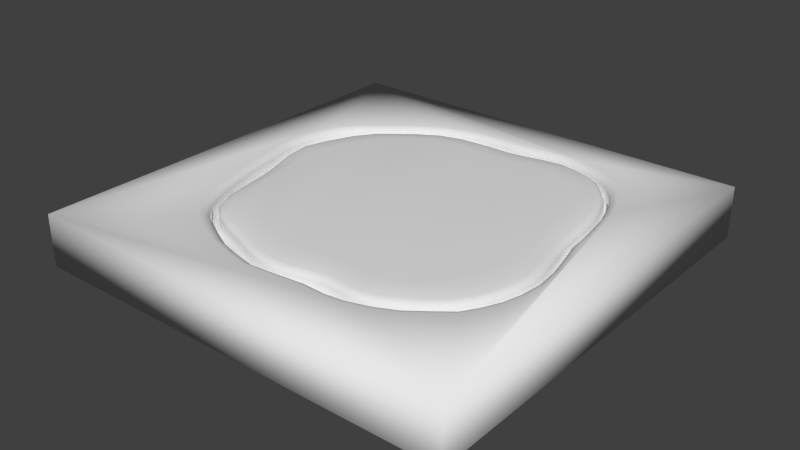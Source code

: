 # Source: baseTerrain.blend  (saved by Blender 2.69.0; exported with 4.5.12 LTS)
import bpy
from mathutils import Matrix  # noqa: F401  (used for matrix-valued properties, if any)

bpy.ops.wm.read_factory_settings(use_empty=True)
scene = bpy.context.scene
scene.name = 'Scene'

# ---- collections
col_collection_1 = bpy.data.collections.new('Collection 1'); scene.collection.children.link(col_collection_1)

# ---- materials (node trees are filled in below, after node groups)
mat_material = bpy.data.materials.new('Material')
mat_material.alpha_threshold = 0.0
mat_material.use_transparent_shadow = False
mat_material.roughness = 0.5
mat_material.line_color = (0.0, 0.0, 0.0, 1.0)

# ---- material node trees

# ---- world
world_world = bpy.data.worlds.new('World'); scene.world = world_world
world_world.color = (0.05088, 0.05088, 0.05088)
world_world.use_sun_shadow = False
world_world.sun_shadow_jitter_overblur = 0.0
world_world.cycles.sampling_method = 'MANUAL'
world_world.cycles.sample_map_resolution = 256

# ---- meshes
me_cube = bpy.data.meshes.new('Cube')
me_cube.from_pydata([(8.352, 8.352, -1.0), (8.352, -8.352, -1.0), (-8.352, -8.352, -1.0), (-8.352, 8.352, -1.0), (8.352, 8.352, 1.0), (8.352, -8.352, 1.0), (-8.352, -8.352, 1.0), (-8.352, 8.352, 1.0), (4.919, 5.958, 1.0), (4.319, 6.355, 1.0), (3.665, 6.626, 1.0), (2.948, 6.816, 1.0), (2.295, 6.884, 1.0), (1.531, 6.832, 1.0), (0.6931, 6.716, 1.0), (0.07877, 6.699, 1.0), (-0.4569, 6.706, 1.0), (-1.181, 6.64, 1.0), (-2.031, 6.487, 1.0), (-2.823, 6.222, 1.0), (-3.498, 5.855, 1.0), (-4.148, 5.399, 1.0), (-4.676, 4.954, 1.0), (-5.129, 4.588, 1.0), (-5.626, 4.199, 1.0), (-6.053, 3.691, 1.0), (-6.36, 3.111, 1.0), (-6.562, 2.497, 1.0), (-6.703, 1.709, 1.0), (-6.679, 0.8492, 1.0), (-6.484, -0.02441, 1.0), (-6.287, -1.051, 1.0), (-6.006, -2.169, 1.0), (-5.642, -3.367, 1.0), (-5.177, -4.394, 1.0), (-5.4, 2.245, 1.0), (-4.552, -5.08, 1.0), (-3.69, -5.566, 1.0), (-2.783, -6.014, 1.0), (-1.856, -6.291, 1.0), (-0.8357, -6.507, 1.0), (0.2403, -6.416, 1.0), (1.328, -6.303, 1.0), (2.243, -6.336, 1.0), (3.037, -6.236, 1.0), (3.878, -5.98, 1.0), (4.68, -5.591, 1.0), (5.404, -5.045, 1.0), (6.011, -4.563, 1.0), (6.38, -3.966, 1.0), (6.694, -3.278, 1.0), (6.897, -2.511, 1.0), (6.992, -1.627, 1.0), (6.898, -0.629, 1.0), (6.697, 0.2961, 1.0), (6.46, 1.201, 1.0), (6.39, 1.973, 1.0), (6.28, 2.747, 1.0), (6.118, 3.721, 1.0), (5.847, 4.568, 1.0), (5.428, 5.369, 1.0), (5.994, -2.93, 1.0), (6.175, -2.273, 1.0), (6.264, -1.592, 1.0), (6.225, -0.9463, 1.0), (6.079, -0.2642, 1.0), (5.939, 0.3618, 1.0), (5.783, 1.148, 1.0), (5.715, 1.996, 1.0), (5.624, 2.798, 1.0), (5.437, 3.577, 1.0), (5.14, 4.43, 0.9881), (4.693, 5.038, 0.987), (4.225, 5.547, 0.987), (3.71, 5.804, 0.987), (3.159, 5.977, 0.987), (2.5, 6.091, 0.987), (1.829, 6.001, 0.9881), (1.187, 5.8, 1.0), (0.506, 5.69, 1.0), (-0.4714, 5.689, 1.0), (-1.568, 5.616, 1.0), (-2.5, 5.354, 1.0), (-3.26, 4.895, 1.0), (-3.874, 4.41, 1.0), (-4.438, 3.967, 1.0), (-4.965, 3.242, 1.0), (-5.678, 1.378, 1.0), (-5.572, 0.4278, 1.0), (-5.226, -0.6637, 1.0), (-5.007, -1.524, 1.0), (-4.885, -2.313, 1.0), (-4.732, -3.168, 1.0), (-4.41, -3.89, 1.0), (-3.799, -4.422, 1.0), (-3.017, -4.8, 1.0), (-2.18, -5.098, 1.0), (-1.377, -5.426, 1.0), (-0.5997, -5.638, 1.0), (0.1802, -5.653, 1.0), (0.9802, -5.459, 1.0), (1.73, -5.342, 1.0), (2.4, -5.408, 1.0), (3.009, -5.41, 1.0), (3.608, -5.25, 1.0), (4.143, -4.984, 1.0), (4.74, -4.617, 1.0), (5.294, -4.151, 1.0), (5.702, -3.569, 1.0), (4.829, 5.856, 0.957), (4.241, 6.245, 0.957), (3.599, 6.51, 0.957), (2.897, 6.696, 0.957), (2.256, 6.762, 0.957), (1.508, 6.711, 0.957), (0.6861, 6.597, 0.957), (0.08396, 6.58, 0.957), (-0.4411, 6.588, 0.957), (-1.151, 6.523, 0.957), (-1.984, 6.372, 0.957), (-2.761, 6.113, 0.957), (-3.422, 5.753, 0.957), (-4.059, 5.306, 0.957), (-4.577, 4.87, 0.957), (-5.021, 4.511, 0.957), (-5.508, 4.13, 0.957), (-5.927, 3.632, 0.957), (-6.228, 3.064, 0.957), (-6.426, 2.461, 0.957), (-6.564, 1.689, 0.957), (-6.54, 0.8463, 0.957), (-6.349, -0.01011, 0.957), (-6.156, -1.016, 0.957), (-5.88, -2.113, 0.957), (-5.515, -3.305, 0.957), (-5.055, -4.313, 0.957), (-5.55, 2.297, 0.9599), (-4.458, -4.965, 0.957), (-3.611, -5.445, 0.957), (-2.721, -5.886, 0.957), (-1.813, -6.153, 0.957), (-0.81, -6.365, 0.957), (0.2438, -6.275, 0.957), (1.308, -6.165, 0.957), (2.206, -6.197, 0.957), (2.984, -6.099, 0.957), (3.808, -5.848, 0.957), (4.595, -5.467, 0.957), (5.304, -4.932, 0.957), (5.9, -4.46, 0.957), (6.264, -3.874, 0.957), (6.575, -3.2, 0.957), (6.772, -2.448, 0.957), (6.863, -1.581, 0.957), (6.769, -0.6027, 0.957), (6.572, 0.3041, 0.957), (6.34, 1.193, 0.957), (6.273, 1.949, 0.957), (6.164, 2.707, 0.957), (6.005, 3.663, 0.957), (5.74, 4.491, 0.957), (5.329, 5.278, 0.957), (6.114, -3.001, 0.9599), (6.3, -2.329, 0.9599), (6.394, -1.632, 0.9599), (6.355, -0.9703, 0.9599), (6.204, -0.2735, 0.9599), (6.058, 0.3689, 0.9599), (5.898, 1.174, 0.9599), (5.829, 2.042, 0.9599), (5.736, 2.863, 0.9599), (5.544, 3.661, 0.9599), (5.214, 4.505, 0.9518), (4.755, 5.131, 0.9512), (4.276, 5.648, 0.9512), (3.757, 5.902, 0.9512), (3.198, 6.073, 0.9512), (2.524, 6.188, 0.9512), (1.839, 6.1, 0.9518), (1.193, 5.936, 0.9599), (0.4959, 5.824, 0.9599), (-0.5047, 5.823, 0.9599), (-1.627, 5.748, 0.9599), (-2.582, 5.48, 0.9599), (-3.359, 5.009, 0.9599), (-3.988, 4.513, 0.9599), (-4.565, 4.059, 0.9599), (-5.105, 3.317, 0.9599), (-5.835, 1.409, 0.9599), (-5.726, 0.4365, 0.9599), (-5.373, -0.681, 0.9599), (-5.148, -1.561, 0.9599), (-5.023, -2.369, 0.9599), (-4.866, -3.245, 0.9599), (-4.537, -3.984, 0.9599), (-3.911, -4.528, 0.9599), (-3.111, -4.916, 0.9599), (-2.254, -5.221, 0.9599), (-1.432, -5.557, 0.9599), (-0.6366, -5.774, 0.9599), (0.1624, -5.789, 0.9599), (0.9814, -5.59, 0.9599), (1.749, -5.471, 0.9599), (2.435, -5.538, 0.9599), (3.059, -5.541, 0.9599), (3.672, -5.377, 0.9599), (4.22, -5.104, 0.9599), (4.83, -4.728, 0.9599), (5.397, -4.251, 0.9599), (5.816, -3.655, 0.9599), (-5.642, 2.329, 0.8839), (6.188, -3.044, 0.8839), (6.377, -2.363, 0.8839), (6.473, -1.656, 0.8839), (6.434, -0.9849, 0.8839), (6.281, -0.2791, 0.8839), (6.131, 0.3732, 0.8839), (5.968, 1.19, 0.8839), (5.899, 2.07, 0.8839), (5.804, 2.903, 0.8839), (5.61, 3.712, 0.8839), (5.274, 4.567, 0.8848), (4.809, 5.204, 0.8848), (4.324, 5.728, 0.8848), (3.797, 5.986, 0.8848), (3.23, 6.159, 0.8848), (2.546, 6.274, 0.8848), (1.852, 6.185, 0.8848), (1.196, 6.019, 0.8839), (0.4898, 5.905, 0.8839), (-0.525, 5.905, 0.8839), (-1.663, 5.829, 0.8839), (-2.632, 5.556, 0.8839), (-3.42, 5.08, 0.8839), (-4.058, 4.576, 0.8839), (-4.643, 4.116, 0.8839), (-5.19, 3.363, 0.8839), (-5.93, 1.428, 0.8839), (-5.821, 0.4417, 0.8839), (-5.462, -0.6916, 0.8839), (-5.234, -1.584, 0.8839), (-5.107, -2.404, 0.8839), (-4.948, -3.292, 0.8839), (-4.614, -4.041, 0.8839), (-3.98, -4.594, 0.8839), (-3.168, -4.987, 0.8839), (-2.299, -5.296, 0.8839), (-1.466, -5.637, 0.8839), (-0.6591, -5.857, 0.8839), (0.1515, -5.872, 0.8839), (0.9821, -5.67, 0.8839), (1.761, -5.549, 0.8839), (2.456, -5.617, 0.8839), (3.089, -5.621, 0.8839), (3.71, -5.455, 0.8839), (4.266, -5.177, 0.8839), (4.886, -4.796, 0.8839), (5.461, -4.313, 0.8839), (5.885, -3.708, 0.8839), (-5.703, 2.35, 0.7971), (6.236, -3.073, 0.7971), (6.428, -2.385, 0.7971), (6.525, -1.672, 0.7971), (6.487, -0.9946, 0.7971), (6.331, -0.2827, 0.7971), (6.179, 0.3761, 0.7971), (6.015, 1.2, 0.7971), (5.945, 2.089, 0.7971), (5.849, 2.929, 0.7971), (5.653, 3.745, 0.7971), (5.304, 4.6, 0.8185), (4.837, 5.232, 0.8206), (4.351, 5.759, 0.8206), (3.817, 6.027, 0.8206), (3.243, 6.205, 0.8206), (2.559, 6.32, 0.8206), (1.863, 6.232, 0.8185), (1.199, 6.074, 0.7971), (0.4858, 5.959, 0.7971), (-0.5384, 5.959, 0.7971), (-1.687, 5.882, 0.7971), (-2.665, 5.607, 0.7971), (-3.46, 5.126, 0.7971), (-4.104, 4.618, 0.7971), (-4.694, 4.153, 0.7971), (-5.247, 3.394, 0.7971), (-5.994, 1.441, 0.7971), (-5.883, 0.4453, 0.7971), (-5.521, -0.6985, 0.7971), (-5.291, -1.599, 0.7971), (-5.163, -2.427, 0.7971), (-5.003, -3.323, 0.7971), (-4.665, -4.079, 0.7971), (-4.025, -4.636, 0.7971), (-3.206, -5.033, 0.7971), (-2.328, -5.345, 0.7971), (-1.488, -5.689, 0.7971), (-0.6739, -5.912, 0.7971), (0.1444, -5.926, 0.7971), (0.9826, -5.723, 0.7971), (1.769, -5.601, 0.7971), (2.47, -5.67, 0.7971), (3.109, -5.673, 0.7971), (3.736, -5.506, 0.7971), (4.297, -5.225, 0.7971), (4.922, -4.841, 0.7971), (5.502, -4.353, 0.7971), (5.93, -3.742, 0.7971), (4.766, 5.784, 0.8824), (4.185, 6.167, 0.8824), (3.553, 6.429, 0.8824), (2.86, 6.611, 0.8824), (2.229, 6.676, 0.8824), (1.491, 6.625, 0.8824), (0.6812, 6.513, 0.8824), (0.08763, 6.496, 0.8824), (-0.43, 6.504, 0.8824), (-1.13, 6.44, 0.8824), (-1.951, 6.292, 0.8824), (-2.716, 6.036, 0.8824), (-3.369, 5.681, 0.8824), (-3.997, 5.24, 0.8824), (-4.507, 4.811, 0.8824), (-4.945, 4.457, 0.8824), (-5.425, 4.081, 0.8824), (-5.838, 3.59, 0.8824), (-6.134, 3.03, 0.8824), (-6.33, 2.436, 0.8824), (-6.466, 1.675, 0.8824), (-6.442, 0.8442, 0.8824), (-6.254, -2.789e-05, 0.8824), (-6.063, -0.9918, 0.8824), (-5.792, -2.073, 0.8824), (-5.425, -3.261, 0.8824), (-4.968, -4.255, 0.8824), (-4.392, -4.883, 0.8824), (-3.554, -5.36, 0.8824), (-2.678, -5.795, 0.8824), (-1.782, -6.056, 0.8824), (-0.7919, -6.265, 0.8824), (0.2463, -6.177, 0.8824), (1.294, -6.067, 0.8824), (2.179, -6.099, 0.8824), (2.946, -6.002, 0.8824), (3.759, -5.755, 0.8824), (4.534, -5.379, 0.8824), (5.234, -4.851, 0.8824), (5.822, -4.387, 0.8824), (6.183, -3.809, 0.8824), (6.491, -3.144, 0.8824), (6.684, -2.403, 0.8824), (6.772, -1.549, 0.8824), (6.678, -0.5842, 0.8824), (6.484, 0.3097, 0.8824), (6.255, 1.188, 0.8824), (6.19, 1.932, 0.8824), (6.082, 2.678, 0.8824), (5.926, 3.621, 0.8824), (5.665, 4.438, 0.8824), (5.259, 5.215, 0.8824), (4.717, 5.728, 0.8), (4.143, 6.107, 0.8), (3.518, 6.366, 0.8), (2.833, 6.546, 0.8), (2.209, 6.61, 0.8), (1.478, 6.56, 0.8), (0.6778, 6.449, 0.8), (0.09076, 6.432, 0.8), (-0.4211, 6.439, 0.8), (-1.113, 6.376, 0.8), (-1.925, 6.23, 0.8), (-2.682, 5.977, 0.8), (-3.327, 5.626, 0.8), (-3.948, 5.19, 0.8), (-4.453, 4.765, 0.8), (-4.886, 4.415, 0.8), (-5.361, 4.043, 0.8), (-5.769, 3.558, 0.8), (-6.062, 3.004, 0.8), (-6.255, 2.417, 0.8), (-6.39, 1.665, 0.8), (-6.367, 0.8427, 0.8), (-6.18, 0.007869, 0.8), (-5.992, -0.9729, 0.8), (-5.723, -2.042, 0.8), (-5.356, -3.227, 0.8), (-4.901, -4.21, 0.8), (-4.341, -4.82, 0.8), (-3.511, -5.294, 0.8), (-2.644, -5.726, 0.8), (-1.758, -5.98, 0.8), (-0.7776, -6.187, 0.8), (0.2485, -6.1, 0.8), (1.284, -5.992, 0.8), (2.159, -6.023, 0.8), (2.917, -5.928, 0.8), (3.721, -5.684, 0.8), (4.488, -5.312, 0.8), (5.18, -4.79, 0.8), (5.761, -4.331, 0.8), (6.118, -3.759, 0.8), (6.423, -3.102, 0.8), (6.613, -2.368, 0.8), (6.7, -1.524, 0.8), (6.608, -0.5698, 0.8), (6.416, 0.3141, 0.8), (6.19, 1.183, 0.8), (6.125, 1.919, 0.8), (6.019, 2.656, 0.8), (5.864, 3.589, 0.8), (5.606, 4.396, 0.8), (5.205, 5.165, 0.8), (-5.703, 2.35, 0.4318), (6.236, -3.073, 0.4318), (6.428, -2.385, 0.4318), (6.525, -1.672, 0.4318), (6.487, -0.9946, 0.4318), (6.331, -0.2827, 0.4318), (6.179, 0.3761, 0.4318), (6.015, 1.2, 0.4318), (5.945, 2.089, 0.4318), (5.849, 2.929, 0.4318), (5.653, 3.745, 0.4318), (5.304, 4.6, 0.4531), (4.837, 5.232, 0.4553), (4.351, 5.759, 0.4553), (3.817, 6.027, 0.4553), (3.243, 6.205, 0.4553), (2.559, 6.32, 0.4553), (1.863, 6.232, 0.4531), (1.199, 6.074, 0.4318), (0.4858, 5.959, 0.4318), (-0.5384, 5.959, 0.4318), (-1.687, 5.882, 0.4318), (-2.665, 5.607, 0.4318), (-3.46, 5.126, 0.4318), (-4.104, 4.618, 0.4318), (-4.694, 4.153, 0.4318), (-5.247, 3.394, 0.4318), (-5.994, 1.441, 0.4318), (-5.883, 0.4453, 0.4318), (-5.521, -0.6985, 0.4318), (-5.291, -1.599, 0.4318), (-5.163, -2.427, 0.4318), (-5.003, -3.323, 0.4318), (-4.665, -4.079, 0.4318), (-4.025, -4.636, 0.4318), (-3.206, -5.033, 0.4318), (-2.328, -5.345, 0.4318), (-1.488, -5.689, 0.4318), (-0.6739, -5.912, 0.4318), (0.1444, -5.926, 0.4318), (0.9826, -5.723, 0.4318), (1.769, -5.601, 0.4318), (2.47, -5.67, 0.4318), (3.109, -5.673, 0.4318), (3.736, -5.506, 0.4318), (4.297, -5.225, 0.4318), (4.922, -4.841, 0.4318), (5.502, -4.353, 0.4318), (5.93, -3.742, 0.4318), (4.717, 5.728, 0.4354), (4.143, 6.107, 0.4354), (3.518, 6.366, 0.4354), (2.833, 6.546, 0.4354), (2.209, 6.61, 0.4354), (1.478, 6.56, 0.4354), (0.6778, 6.449, 0.4354), (0.09076, 6.432, 0.4354), (-0.4211, 6.439, 0.4354), (-1.113, 6.376, 0.4354), (-1.925, 6.23, 0.4354), (-2.682, 5.977, 0.4354), (-3.327, 5.626, 0.4354), (-3.948, 5.19, 0.4354), (-4.453, 4.765, 0.4354), (-4.886, 4.415, 0.4354), (-5.361, 4.043, 0.4354), (-5.769, 3.558, 0.4354), (-6.062, 3.004, 0.4354), (-6.255, 2.417, 0.4354), (-6.39, 1.665, 0.4354), (-6.367, 0.8427, 0.4354), (-6.18, 0.007869, 0.4354), (-5.992, -0.9729, 0.4354), (-5.723, -2.042, 0.4354), (-5.356, -3.227, 0.4354), (-4.901, -4.21, 0.4354), (-4.341, -4.82, 0.4354), (-3.511, -5.294, 0.4354), (-2.644, -5.726, 0.4354), (-1.758, -5.98, 0.4354), (-0.7776, -6.187, 0.4354), (0.2485, -6.1, 0.4354), (1.284, -5.992, 0.4354), (2.159, -6.023, 0.4354), (2.917, -5.928, 0.4354), (3.721, -5.684, 0.4354), (4.488, -5.312, 0.4354), (5.18, -4.79, 0.4354), (5.761, -4.331, 0.4354), (6.118, -3.759, 0.4354), (6.423, -3.102, 0.4354), (6.613, -2.368, 0.4354), (6.7, -1.524, 0.4354), (6.608, -0.5698, 0.4354), (6.416, 0.3141, 0.4354), (6.19, 1.183, 0.4354), (6.125, 1.919, 0.4354), (6.019, 2.656, 0.4354), (5.864, 3.589, 0.4354), (5.606, 4.396, 0.4354), (5.205, 5.165, 0.4354), (0.9454, -4.63, 1.089), (2.202, -4.649, 1.089), (3.443, -4.418, 1.089), (4.451, -3.681, 1.089), (5.057, -2.425, 1.089), (5.255, -0.7294, 1.089), (5.16, 1.099, 1.088), (-4.61, -1.927, 1.089), (-4.792, -0.6671, 1.089), (-4.838, 0.5672, 1.089), (-4.772, 1.605, 1.089), (-4.556, 2.472, 1.089), (-4.059, 3.331, 1.089), (-3.228, 4.221, 1.088), (-2.254, 4.811, 1.087), (-1.227, 4.913, 1.085), (-0.03522, 4.875, 1.083), (1.262, 5.011, 1.081), (2.411, 5.104, 1.08), (3.341, 4.914, 1.079), (4.138, 4.209, 1.081), (4.785, 2.828, 1.086), (-0.2509, -4.647, 1.089), (-1.414, -4.548, 1.089), (-2.526, -4.153, 1.089), (-3.487, -3.615, 1.089), (-4.193, -2.931, 1.089), (1.568, -4.649, 1.089), (3.989, -4.116, 1.089), (4.807, -3.116, 1.089), (5.2, -1.615, 1.089), (5.242, 0.184, 1.089), (5.008, 1.99, 1.087), (2.837, -4.584, 1.089), (-4.724, -1.312, 1.089), (-4.829, -0.03326, 1.089), (-4.821, 1.112, 1.089), (-4.691, 2.05, 1.089), (-4.349, 2.895, 1.089), (-3.675, 3.79, 1.088), (-2.75, 4.572, 1.088), (-1.754, 4.906, 1.086), (-0.6521, 4.886, 1.084), (0.6158, 4.93, 1.082), (1.863, 5.079, 1.08), (2.898, 5.059, 1.079), (3.755, 4.641, 1.079), (4.488, 3.586, 1.083), (0.341, -4.638, 1.089), (-0.8363, -4.627, 1.089), (-1.982, -4.38, 1.089), (-3.032, -3.898, 1.089), (-3.875, -3.303, 1.089), (-4.435, -2.469, 1.089), (-5.182, 2.744, 1.0), (6.084, -2.601, 1.0), (6.22, -1.933, 1.0), (6.244, -1.269, 1.0), (6.152, -0.6053, 1.0), (6.009, 0.04878, 1.0), (5.861, 0.7551, 1.0), (5.749, 1.572, 1.0), (5.67, 2.397, 1.0), (5.531, 3.188, 1.0), (5.289, 4.004, 0.9941), (4.917, 4.734, 0.9876), (4.459, 5.292, 0.987), (3.967, 5.675, 0.987), (3.434, 5.89, 0.987), (2.829, 6.034, 0.987), (2.164, 6.046, 0.9876), (1.508, 5.9, 0.9941), (0.8463, 5.745, 1.0), (0.01732, 5.69, 1.0), (-1.02, 5.653, 1.0), (-2.034, 5.485, 1.0), (-2.88, 5.124, 1.0), (-3.567, 4.652, 1.0), (-4.156, 4.188, 1.0), (-4.701, 3.604, 1.0), (-5.539, 1.812, 1.0), (-5.625, 0.903, 1.0), (-5.399, -0.118, 1.0), (-5.117, -1.094, 1.0), (-4.946, -1.918, 1.0), (-4.808, -2.741, 1.0), (-4.571, -3.529, 1.0), (-4.104, -4.156, 1.0), (-3.408, -4.611, 1.0), (-2.598, -4.949, 1.0), (-1.778, -5.262, 1.0), (-0.9885, -5.532, 1.0), (-0.2098, -5.645, 1.0), (0.5802, -5.556, 1.0), (1.355, -5.401, 1.0), (2.065, -5.375, 1.0), (2.705, -5.409, 1.0), (3.309, -5.33, 1.0), (3.876, -5.117, 1.0), (4.442, -4.8, 1.0), (5.017, -4.384, 1.0), (5.498, -3.86, 1.0), (5.848, -3.249, 1.0), (1.257, -4.639, 1.089), (3.716, -4.267, 1.089), (4.629, -3.398, 1.089), (5.128, -2.02, 1.089), (5.249, -0.2727, 1.089), (5.084, 1.544, 1.088), (2.519, -4.617, 1.089), (-4.758, -0.9896, 1.089), (-4.834, 0.267, 1.089), (-4.796, 1.359, 1.089), (-4.623, 2.261, 1.089), (-4.204, 3.113, 1.089), (-3.452, 4.005, 1.088), (-2.502, 4.691, 1.087), (-1.491, 4.91, 1.086), (-0.3436, 4.881, 1.084), (0.9387, 4.97, 1.082), (2.137, 5.092, 1.08), (3.119, 4.987, 1.079), (3.946, 4.425, 1.08), (4.637, 3.207, 1.084), (0.04503, -4.643, 1.089), (-1.125, -4.587, 1.089), (-2.254, -4.266, 1.089), (-3.26, -3.756, 1.089), (-4.034, -3.117, 1.089), (-4.523, -2.198, 1.089), (1.885, -4.649, 1.089), (4.22, -3.898, 1.089), (4.932, -2.77, 1.089), (5.228, -1.172, 1.089), (5.201, 0.6416, 1.088), (4.897, 2.409, 1.086), (3.14, -4.501, 1.089), (-4.667, -1.619, 1.089), (-4.811, -0.3502, 1.089), (-4.829, 0.8397, 1.089), (-4.731, 1.828, 1.089), (-4.452, 2.684, 1.089), (-3.867, 3.56, 1.089), (-2.989, 4.396, 1.088), (-2.004, 4.859, 1.087), (-0.9397, 4.9, 1.085), (0.2903, 4.902, 1.083), (1.562, 5.045, 1.081), (2.654, 5.082, 1.079), (3.548, 4.778, 1.079), (4.313, 3.898, 1.082), (0.6432, -4.634, 1.089), (-0.5436, -4.637, 1.089), (-1.698, -4.464, 1.089), (-2.779, -4.025, 1.089), (-3.681, -3.459, 1.089), (-4.314, -2.7, 1.089), (-5.205, 0.4975, 1.058), (-5.249, 1.245, 1.058), (-5.225, 1.492, 1.058), (-5.045, 2.148, 1.058), (-4.978, 2.359, 1.058), (-4.657, 3.069, 1.058), (-4.512, 3.286, 1.058), (-4.76, 2.857, 1.058), (-4.248, 3.649, 1.058), (-4.056, 3.878, 1.058), (-3.775, 4.1, 1.058), (-3.551, 4.315, 1.058), (-1.661, 5.261, 1.057), (-0.5617, 5.288, 1.056), (-0.2533, 5.282, 1.056), (-1.398, 5.265, 1.057), (0.5609, 5.31, 1.055), (0.2354, 5.283, 1.056), (1.224, 5.405, 1.055), (1.846, 5.54, 1.048), (2.12, 5.553, 1.048), (2.455, 5.597, 1.047), (2.699, 5.575, 1.047), (3.028, 5.518, 1.047), (3.525, 5.359, 1.047), (3.99, 5.094, 1.047), (4.415, 4.624, 1.048), (4.963, 3.582, 1.056), (4.814, 4.008, 1.05), (5.205, 2.813, 1.057), (5.111, 3.202, 1.057), (5.362, 1.993, 1.058), (5.316, 2.394, 1.058), (5.471, 1.124, 1.058), (5.591, 0.2729, 1.058), (5.667, -0.4968, 1.058), (5.66, -0.04011, 1.058), (5.74, -0.8379, 1.058), (5.712, -1.28, 1.058), (5.732, -1.603, 1.058), (5.616, -2.349, 1.058), (5.255, -3.342, 1.058), (5.401, -3.023, 1.058), (4.872, -3.916, 1.058), (4.066, -4.55, 1.058), (4.364, -4.366, 1.058), (3.526, -4.834, 1.058), (3.793, -4.701, 1.058), (2.923, -4.997, 1.058), (2.301, -5.029, 1.058), (1.649, -4.996, 1.058), (0.9628, -5.044, 1.058), (0.2606, -5.146, 1.058), (0.6606, -5.049, 1.058), (-0.4253, -5.142, 1.058), (-0.03537, -5.15, 1.058), (-1.107, -5.027, 1.058), (-0.718, -5.132, 1.058), (-1.396, -4.987, 1.058), (-1.797, -4.823, 1.058), (-2.081, -4.739, 1.058), (-2.771, -4.477, 1.058), (-3.025, -4.349, 1.058), (-3.643, -4.018, 1.058), (-3.416, -4.16, 1.058), (-4.142, -3.596, 1.058), (-4.462, -3.05, 1.058), (-4.748, -2.12, 1.058), (-4.66, -2.391, 1.058), (-4.865, -1.418, 1.058), (-4.809, -1.725, 1.058), (-5.009, -0.6654, 1.058), (-5.028, -0.3485, 1.058), (-2.377, 5.082, 1.058), (-3.005, 4.733, 1.058), (-2.426, -4.608, 1.058), (-3.893, -3.807, 1.058), (-4.302, -3.323, 1.058), (-4.561, -2.72, 1.058), (-4.937, -1.042, 1.058), (-5.116, 0.07451, 1.058), (-5.227, 0.8713, 1.058), (-5.135, 1.82, 1.058), (1.306, -5.02, 1.058), (1.975, -5.012, 1.058), (2.612, -5.013, 1.058), (3.224, -4.916, 1.058), (4.618, -4.141, 1.058), (5.064, -3.629, 1.058), (5.508, -2.686, 1.058), (5.674, -1.976, 1.058), (5.531, 0.6984, 1.058), (5.416, 1.558, 1.058), (4.615, 4.316, 1.049), (4.203, 4.859, 1.048), (3.757, 5.226, 1.047), (3.277, 5.438, 1.047), (1.535, 5.473, 1.052), (0.8925, 5.358, 1.055), (-0.9796, 5.276, 1.057), (-2.019, 5.172, 1.057), (-2.691, 4.908, 1.058), (-3.278, 4.524, 1.058)], [], [(0, 1, 2, 3), (0, 4, 5, 1), (1, 5, 6, 2), (2, 6, 7, 3), (4, 0, 3, 7), (200, 249, 250, 201), (107, 208, 209, 108, 614), (70, 171, 172, 71, 577), (33, 34, 135, 134), (85, 186, 187, 86, 592), (11, 12, 113, 112), (48, 49, 150, 149), (100, 201, 202, 101, 607), (63, 164, 165, 64, 570), (26, 27, 128, 127), (78, 179, 180, 79, 585), (41, 42, 143, 142), (93, 194, 195, 94, 600), (19, 20, 121, 120), (56, 57, 158, 157), (108, 209, 162, 61, 615), (71, 172, 173, 72, 578), (86, 187, 136, 35, 567), (35, 136, 188, 87, 593), (12, 13, 114, 113), (49, 50, 151, 150), (101, 202, 203, 102, 608), (64, 165, 166, 65, 571), (27, 28, 129, 128), (79, 180, 181, 80, 586), (42, 43, 144, 143), (94, 195, 196, 95, 601), (57, 58, 159, 158), (20, 21, 122, 121), (72, 173, 174, 73, 579), (34, 36, 137, 135), (87, 188, 189, 88, 594), (50, 51, 152, 151), (13, 14, 115, 114), (102, 203, 204, 103, 609), (65, 166, 167, 66, 572), (28, 29, 130, 129), (80, 181, 182, 81, 587), (43, 44, 145, 144), (95, 196, 197, 96, 602), (21, 22, 123, 122), (58, 59, 160, 159), (73, 174, 175, 74, 580), (36, 37, 138, 137), (88, 189, 190, 89, 595), (14, 15, 116, 115), (51, 52, 153, 152), (103, 204, 205, 104, 610), (66, 167, 168, 67, 573), (29, 30, 131, 130), (81, 182, 183, 82, 588), (44, 45, 146, 145), (96, 197, 198, 97, 603), (22, 23, 124, 123), (59, 60, 161, 160), (74, 175, 176, 75, 581), (37, 38, 139, 138), (89, 190, 191, 90, 596), (15, 16, 117, 116), (52, 53, 154, 153), (104, 205, 206, 105, 611), (67, 168, 169, 68, 574), (30, 31, 132, 131), (82, 183, 184, 83, 589), (8, 9, 110, 109), (45, 46, 147, 146), (97, 198, 199, 98, 604), (60, 8, 109, 161), (23, 24, 125, 124), (75, 176, 177, 76, 582), (38, 39, 140, 139), (90, 191, 192, 91, 597), (16, 17, 118, 117), (53, 54, 155, 154), (105, 206, 207, 106, 612), (68, 169, 170, 69, 575), (31, 32, 133, 132), (83, 184, 185, 84, 590), (9, 10, 111, 110), (46, 47, 148, 147), (98, 199, 200, 99, 605), (61, 162, 163, 62, 568), (24, 25, 126, 125), (76, 177, 178, 77, 583), (39, 40, 141, 140), (91, 192, 193, 92, 598), (17, 18, 119, 118), (54, 55, 156, 155), (106, 207, 208, 107, 613), (69, 170, 171, 70, 576), (32, 33, 134, 133), (84, 185, 186, 85, 591), (10, 11, 112, 111), (47, 48, 149, 148), (99, 200, 201, 100, 606), (62, 163, 164, 63, 569), (25, 26, 127, 126), (77, 178, 179, 78, 584), (40, 41, 142, 141), (92, 193, 194, 93, 599), (18, 19, 120, 119), (55, 56, 157, 156), (252, 301, 302, 253), (166, 215, 216, 167), (183, 232, 233, 184), (207, 256, 257, 208), (173, 222, 223, 174), (190, 239, 240, 191), (197, 246, 247, 198), (163, 212, 213, 164), (180, 229, 230, 181), (204, 253, 254, 205), (170, 219, 220, 171), (136, 210, 237, 188), (177, 226, 227, 178), (194, 243, 244, 195), (201, 250, 251, 202), (184, 233, 234, 185), (167, 216, 217, 168), (208, 257, 258, 209), (174, 223, 224, 175), (191, 240, 241, 192), (198, 247, 248, 199), (164, 213, 214, 165), (181, 230, 231, 182), (205, 254, 255, 206), (171, 220, 221, 172), (188, 237, 238, 189), (195, 244, 245, 196), (178, 227, 228, 179), (202, 251, 252, 203), (168, 217, 218, 169), (185, 234, 235, 186), (209, 258, 211, 162), (175, 224, 225, 176), (192, 241, 242, 193), (199, 248, 249, 200), (182, 231, 232, 183), (165, 214, 215, 166), (206, 255, 256, 207), (172, 221, 222, 173), (189, 238, 239, 190), (196, 245, 246, 197), (162, 211, 212, 163), (179, 228, 229, 180), (203, 252, 253, 204), (186, 235, 236, 187), (187, 236, 210, 136), (169, 218, 219, 170), (193, 242, 243, 194), (176, 225, 226, 177), (235, 284, 285, 236), (218, 267, 268, 219), (225, 274, 275, 226), (242, 291, 292, 243), (249, 298, 299, 250), (215, 264, 265, 216), (232, 281, 282, 233), (256, 305, 306, 257), (239, 288, 289, 240), (222, 271, 272, 223), (246, 295, 296, 247), (212, 261, 262, 213), (229, 278, 279, 230), (253, 302, 303, 254), (219, 268, 269, 220), (210, 259, 286, 237), (226, 275, 276, 227), (243, 292, 293, 244), (250, 299, 300, 251), (216, 265, 266, 217), (233, 282, 283, 234), (257, 306, 307, 258), (223, 272, 273, 224), (240, 289, 290, 241), (247, 296, 297, 248), (213, 262, 263, 214), (230, 279, 280, 231), (254, 303, 304, 255), (237, 286, 287, 238), (220, 269, 270, 221), (244, 293, 294, 245), (236, 285, 259, 210), (227, 276, 277, 228), (251, 300, 301, 252), (217, 266, 267, 218), (234, 283, 284, 235), (258, 307, 260, 211), (224, 273, 274, 225), (241, 290, 291, 242), (248, 297, 298, 249), (214, 263, 264, 215), (231, 280, 281, 232), (255, 304, 305, 256), (221, 270, 271, 222), (238, 287, 288, 239), (245, 294, 295, 246), (228, 277, 278, 229), (211, 260, 261, 212), (144, 145, 343, 342), (159, 160, 358, 357), (122, 123, 322, 321), (137, 138, 336, 335), (152, 153, 351, 350), (115, 116, 315, 314), (130, 131, 330, 329), (145, 146, 344, 343), (123, 124, 323, 322), (160, 161, 359, 358), (138, 139, 337, 336), (116, 117, 316, 315), (153, 154, 352, 351), (131, 132, 331, 330), (109, 110, 309, 308), (146, 147, 345, 344), (124, 125, 324, 323), (161, 109, 308, 359), (139, 140, 338, 337), (117, 118, 317, 316), (154, 155, 353, 352), (132, 133, 332, 331), (110, 111, 310, 309), (147, 148, 346, 345), (125, 126, 325, 324), (140, 141, 339, 338), (118, 119, 318, 317), (155, 156, 354, 353), (133, 134, 333, 332), (111, 112, 311, 310), (148, 149, 347, 346), (126, 127, 326, 325), (141, 142, 340, 339), (119, 120, 319, 318), (156, 157, 355, 354), (134, 135, 334, 333), (112, 113, 312, 311), (149, 150, 348, 347), (127, 128, 327, 326), (142, 143, 341, 340), (120, 121, 320, 319), (157, 158, 356, 355), (113, 114, 313, 312), (150, 151, 349, 348), (128, 129, 328, 327), (143, 144, 342, 341), (121, 122, 321, 320), (158, 159, 357, 356), (135, 137, 335, 334), (114, 115, 314, 313), (151, 152, 350, 349), (129, 130, 329, 328), (315, 316, 368, 367), (352, 353, 405, 404), (330, 331, 383, 382), (308, 309, 361, 360), (345, 346, 398, 397), (323, 324, 376, 375), (338, 339, 391, 390), (316, 317, 369, 368), (353, 354, 406, 405), (331, 332, 384, 383), (309, 310, 362, 361), (346, 347, 399, 398), (324, 325, 377, 376), (339, 340, 392, 391), (317, 318, 370, 369), (354, 355, 407, 406), (332, 333, 385, 384), (310, 311, 363, 362), (347, 348, 400, 399), (325, 326, 378, 377), (340, 341, 393, 392), (318, 319, 371, 370), (355, 356, 408, 407), (333, 334, 386, 385), (311, 312, 364, 363), (348, 349, 401, 400), (326, 327, 379, 378), (341, 342, 394, 393), (319, 320, 372, 371), (356, 357, 409, 408), (334, 335, 387, 386), (312, 313, 365, 364), (349, 350, 402, 401), (327, 328, 380, 379), (342, 343, 395, 394), (320, 321, 373, 372), (357, 358, 410, 409), (335, 336, 388, 387), (313, 314, 366, 365), (350, 351, 403, 402), (328, 329, 381, 380), (343, 344, 396, 395), (321, 322, 374, 373), (358, 359, 411, 410), (336, 337, 389, 388), (351, 352, 404, 403), (314, 315, 367, 366), (329, 330, 382, 381), (344, 345, 397, 396), (322, 323, 375, 374), (359, 308, 360, 411), (337, 338, 390, 389), (411, 360, 461, 512), (374, 375, 476, 475), (290, 443, 444, 291), (389, 390, 491, 490), (268, 421, 422, 269), (305, 458, 459, 306), (404, 405, 506, 505), (367, 368, 469, 468), (283, 436, 437, 284), (382, 383, 484, 483), (298, 451, 452, 299), (261, 414, 415, 262), (397, 398, 499, 498), (360, 361, 462, 461), (276, 429, 430, 277), (375, 376, 477, 476), (291, 444, 445, 292), (390, 391, 492, 491), (269, 422, 423, 270), (306, 459, 460, 307), (405, 406, 507, 506), (368, 369, 470, 469), (284, 437, 438, 285), (383, 384, 485, 484), (262, 415, 416, 263), (299, 452, 453, 300), (398, 399, 500, 499), (277, 430, 431, 278), (361, 362, 463, 462), (376, 377, 478, 477), (292, 445, 446, 293), (391, 392, 493, 492), (270, 423, 424, 271), (307, 460, 413, 260), (406, 407, 508, 507), (369, 370, 471, 470), (259, 412, 439, 286), (384, 385, 486, 485), (263, 416, 417, 264), (300, 453, 454, 301), (399, 400, 501, 500), (362, 363, 464, 463), (278, 431, 432, 279), (377, 378, 479, 478), (293, 446, 447, 294), (392, 393, 494, 493), (271, 424, 425, 272), (407, 408, 509, 508), (370, 371, 472, 471), (286, 439, 440, 287), (385, 386, 487, 486), (264, 417, 418, 265), (301, 454, 455, 302), (400, 401, 502, 501), (363, 364, 465, 464), (279, 432, 433, 280), (378, 379, 480, 479), (294, 447, 448, 295), (393, 394, 495, 494), (272, 425, 426, 273), (408, 409, 510, 509), (371, 372, 473, 472), (287, 440, 441, 288), (386, 387, 488, 487), (265, 418, 419, 266), (302, 455, 456, 303), (401, 402, 503, 502), (364, 365, 466, 465), (280, 433, 434, 281), (379, 380, 481, 480), (295, 448, 449, 296), (394, 395, 496, 495), (273, 426, 427, 274), (409, 410, 511, 510), (372, 373, 474, 473), (288, 441, 442, 289), (387, 388, 489, 488), (266, 419, 420, 267), (303, 456, 457, 304), (402, 403, 504, 503), (365, 366, 467, 466), (281, 434, 435, 282), (380, 381, 482, 481), (285, 438, 412, 259), (296, 449, 450, 297), (395, 396, 497, 496), (274, 427, 428, 275), (410, 411, 512, 511), (373, 374, 475, 474), (289, 442, 443, 290), (388, 389, 490, 489), (267, 420, 421, 268), (304, 457, 458, 305), (403, 404, 505, 504), (366, 367, 468, 467), (282, 435, 436, 283), (381, 382, 483, 482), (260, 413, 414, 261), (297, 450, 451, 298), (396, 397, 498, 497), (275, 428, 429, 276), (445, 444, 486, 487, 488, 489, 447, 446), (448, 447, 489, 490, 491, 492, 493, 451, 450, 449), (451, 493, 494, 495, 496, 455, 454, 453, 452), (456, 455, 496, 497, 498, 499, 500, 459, 458, 457), (414, 413, 460, 459, 500, 501, 502, 503, 504, 415), (416, 415, 504, 505, 506, 418, 417), (419, 418, 506, 507, 508, 509, 510, 511, 512, 423, 422, 421, 420), (424, 423, 512, 461, 462, 463, 464, 427, 426, 425), (428, 427, 464, 465, 466, 467, 468, 469, 431, 430, 429), (432, 431, 469, 470, 471, 472, 473, 434, 433), (435, 434, 473, 474, 475, 476, 477, 437, 436), (412, 438, 437, 477, 478, 479, 480, 481, 482, 439), (440, 439, 482, 483, 484, 485, 486, 444, 443, 442, 441), (6, 34, 33, 32, 31, 30, 29, 28, 27, 26, 25, 24, 7), (5, 46, 45, 44, 43, 42, 41, 40, 39, 38, 37, 36, 34, 6), (4, 60, 59, 58, 57, 56, 55, 54, 53, 52, 51, 50, 49, 48, 47, 46, 5), (7, 24, 23, 22, 21, 20, 19, 18, 17, 16, 15, 14, 13, 12, 11, 10, 9, 8, 60, 4), (100, 721, 723), (561, 722, 723), (535, 725, 637), (535, 724, 725), (98, 724, 727), (562, 726, 727), (536, 728, 638), (536, 729, 728), (96, 729, 730), (745, 730, 563, 639), (564, 732, 667), (564, 734, 732), (538, 733, 640), (746, 733, 538, 668), (747, 599, 93, 735), (748, 598, 92, 736), (520, 737, 642), (520, 740, 737), (90, 740, 739), (749, 739, 547, 623), (89, 741, 742), (750, 742, 548, 624), (751, 594, 88, 670), (87, 671, 672), (752, 593, 87, 672), (35, 673, 674), (86, 567, 677), (753, 607, 101, 720), (754, 608, 102, 719), (755, 609, 103, 718), (756, 610, 104, 716), (515, 716, 717), (515, 717, 617), (541, 714, 715), (757, 613, 107, 713), (758, 614, 108, 711), (542, 711, 712), (759, 568, 62, 710), (760, 569, 63, 709), (543, 709, 708), (64, 707, 708), (64, 571, 707), (518, 705, 620), (544, 706, 704), (761, 573, 67, 703), (762, 701, 545, 621), (545, 701, 702), (545, 702, 648), (534, 699, 700), (534, 700, 636), (560, 697, 698), (763, 578, 72, 696), (764, 579, 73, 695), (765, 580, 74, 694), (766, 581, 75, 693), (558, 693, 692), (76, 691, 692), (531, 691, 690), (77, 689, 690), (767, 584, 78, 688), (768, 686, 556, 632), (79, 687, 686), (529, 687, 684), (80, 683, 684), (769, 587, 81, 685), (528, 685, 630), (770, 588, 82, 743), (771, 589, 83, 744), (772, 590, 84, 681), (84, 680, 681), (552, 680, 679), (85, 678, 679), (525, 678, 676), (86, 675, 676), (86, 677, 675), (723, 664, 561), (723, 721, 664), (721, 513, 664), (723, 606, 100), (723, 722, 606), (722, 99, 606), (637, 722, 561), (637, 725, 722), (725, 99, 722), (725, 605, 99), (725, 724, 605), (724, 98, 605), (727, 665, 562), (727, 724, 665), (724, 535, 665), (727, 604, 98), (727, 726, 604), (726, 97, 604), (638, 726, 562), (638, 728, 726), (728, 97, 726), (728, 603, 97), (728, 729, 603), (729, 96, 603), (730, 666, 563), (730, 729, 666), (729, 536, 666), (731, 745, 639, 537), (95, 602, 745, 731), (602, 96, 730, 745), (667, 731, 537), (667, 732, 731), (732, 95, 731), (732, 601, 95), (732, 734, 601), (734, 94, 601), (640, 734, 564), (640, 733, 734), (733, 94, 734), (735, 746, 668, 565), (93, 600, 746, 735), (600, 94, 733, 746), (641, 747, 735, 565), (539, 736, 747, 641), (736, 92, 599, 747), (669, 748, 736, 539), (566, 738, 748, 669), (738, 91, 598, 748), (642, 738, 566), (642, 737, 738), (737, 91, 738), (737, 597, 91), (737, 740, 597), (740, 90, 597), (739, 650, 547), (739, 740, 650), (740, 520, 650), (741, 749, 623, 521), (89, 596, 749, 741), (596, 90, 739, 749), (742, 651, 548), (742, 741, 651), (741, 521, 651), (670, 750, 624, 522), (88, 595, 750, 670), (595, 89, 742, 750), (652, 751, 670, 522), (549, 671, 751, 652), (671, 87, 594, 751), (672, 625, 523), (672, 671, 625), (671, 549, 625), (653, 752, 672, 523), (550, 673, 752, 653), (673, 35, 593, 752), (674, 626, 524), (674, 673, 626), (673, 550, 626), (677, 674, 524), (677, 567, 674), (567, 35, 674), (616, 753, 720, 540), (513, 721, 753, 616), (721, 100, 607, 753), (643, 754, 719, 514), (540, 720, 754, 643), (720, 101, 608, 754), (622, 755, 718, 546), (514, 719, 755, 622), (719, 102, 609, 755), (649, 756, 716, 515), (546, 718, 756, 649), (718, 103, 610, 756), (717, 611, 105), (717, 716, 611), (716, 104, 611), (617, 714, 541), (617, 717, 714), (717, 105, 714), (715, 612, 106), (715, 714, 612), (714, 105, 612), (644, 757, 713, 516), (541, 715, 757, 644), (715, 106, 613, 757), (618, 758, 711, 542), (516, 713, 758, 618), (713, 107, 614, 758), (712, 615, 61), (712, 711, 615), (711, 108, 615), (645, 759, 710, 517), (542, 712, 759, 645), (712, 61, 568, 759), (619, 760, 709, 543), (517, 710, 760, 619), (710, 62, 569, 760), (708, 570, 64), (708, 709, 570), (709, 63, 570), (708, 646, 543), (708, 707, 646), (707, 518, 646), (707, 705, 518), (707, 571, 705), (571, 65, 705), (620, 706, 544), (620, 705, 706), (705, 65, 706), (704, 572, 66), (704, 706, 572), (706, 65, 572), (647, 761, 703, 519), (544, 704, 761, 647), (704, 66, 573, 761), (703, 762, 621, 519), (67, 574, 762, 703), (574, 68, 701, 762), (702, 575, 69), (702, 701, 575), (701, 68, 575), (648, 699, 534), (648, 702, 699), (702, 69, 699), (700, 576, 70), (700, 699, 576), (699, 69, 576), (636, 697, 560), (636, 700, 697), (700, 70, 697), (698, 577, 71), (698, 697, 577), (697, 70, 577), (663, 763, 696, 533), (560, 698, 763, 663), (698, 71, 578, 763), (635, 764, 695, 559), (533, 696, 764, 635), (696, 72, 579, 764), (662, 765, 694, 532), (559, 695, 765, 662), (695, 73, 580, 765), (634, 766, 693, 558), (532, 694, 766, 634), (694, 74, 581, 766), (692, 582, 76), (692, 693, 582), (693, 75, 582), (692, 661, 558), (692, 691, 661), (691, 531, 661), (690, 583, 77), (690, 691, 583), (691, 76, 583), (690, 633, 531), (690, 689, 633), (689, 557, 633), (660, 767, 688, 530), (557, 689, 767, 660), (689, 77, 584, 767), (688, 768, 632, 530), (78, 585, 768, 688), (585, 79, 686, 768), (686, 659, 556), (686, 687, 659), (687, 529, 659), (684, 586, 80), (684, 687, 586), (687, 79, 586), (684, 631, 529), (684, 683, 631), (683, 555, 631), (658, 769, 685, 528), (555, 683, 769, 658), (683, 80, 587, 769), (630, 682, 554), (630, 685, 682), (685, 81, 682), (657, 770, 743, 527), (554, 682, 770, 657), (682, 81, 588, 770), (629, 771, 744, 553), (527, 743, 771, 629), (743, 82, 589, 771), (656, 772, 681, 526), (553, 744, 772, 656), (744, 83, 590, 772), (681, 628, 526), (681, 680, 628), (680, 552, 628), (679, 591, 85), (679, 680, 591), (680, 84, 591), (679, 655, 552), (679, 678, 655), (678, 525, 655), (676, 592, 86), (676, 678, 592), (678, 85, 592), (676, 627, 525), (676, 675, 627), (675, 551, 627), (675, 654, 551), (675, 677, 654), (677, 524, 654), (616, 540, 643, 514, 622, 546, 649, 515, 617, 541, 644, 516, 618, 542, 645, 517, 619, 543, 646, 518, 620, 544, 647, 519, 621, 545, 648, 534, 636, 560, 663, 533, 635, 559, 662, 532, 634, 558, 661, 531, 633, 557, 660, 530, 632, 556, 659, 529, 631, 555, 658, 528, 630, 554, 657, 527, 629, 553, 656, 526, 628, 552, 655, 525, 627, 551, 654, 524, 626, 550, 653, 523, 625, 549, 652, 522, 624, 548, 651, 521, 623, 547, 650, 520, 642, 566, 669, 539, 641, 565, 668, 538, 640, 564, 667, 537, 639, 563, 666, 536, 638, 562, 665, 535, 637, 561, 664, 513)])
me_cube.polygons.foreach_set('use_smooth', [True] * 727)
me_cube.materials.append(mat_material)
me_cube.use_remesh_preserve_volume = False
me_cube.use_remesh_preserve_attributes = False
me_cube.use_mirror_vertex_groups = False
me_cube.update()

# ---- objects
ob_cube = bpy.data.objects.new('Cube', me_cube)

# ---- transforms, parenting, visibility, modifiers, constraints
ob_cube.location = (0.0, 0.0, 0.0)
ob_cube.lock_rotations_4d = False
ob_cube.empty_display_type = 'ARROWS'
ob_cube.lineart.crease_threshold = 0.0

# ---- collection membership
col_collection_1.objects.link(ob_cube)

# ---- scene / render settings (as saved in the file)
scene.frame_start = 1; scene.frame_end = 250; scene.frame_set(1)
scene.render.engine = 'BLENDER_EEVEE_NEXT'
scene.render.image_settings.compression = 90
scene.render.resolution_percentage = 50
scene.render.dither_intensity = 0.0
scene.cycles.use_denoising = False
scene.cycles.samples = 10
scene.cycles.sampling_pattern = 'TABULATED_SOBOL'
scene.cycles.light_sampling_threshold = 0.0
scene.cycles.use_adaptive_sampling = False
scene.cycles.use_light_tree = False
scene.cycles.blur_glossy = 0.0
scene.cycles.volume_bounces = 1
scene.cycles.pixel_filter_type = 'GAUSSIAN'
scene.cycles.sample_clamp_indirect = 0.0
scene.view_settings.view_transform = 'Standard'
bpy.context.view_layer.update()

# ---- added for rendering (the .blend has no active camera and no usable light): camera, sun
cam_auto = bpy.data.cameras.new('AutoCamera')
cam_auto.lens = 50.0
cam_auto.sensor_width = 36.0
cam_auto.clip_end = 1000.0
ob_auto_camera = bpy.data.objects.new('AutoCamera', cam_auto)
scene.collection.objects.link(ob_auto_camera)
ob_auto_camera.location = (21.9431, -26.3318, 17.5988)
ob_auto_camera.rotation_euler = (1.09748, -7.21219e-08, 0.694738)
scene.camera = ob_auto_camera
light_auto_sun = bpy.data.lights.new('AutoSun', 'SUN')
light_auto_sun.energy = 3.0
light_auto_sun.angle = 0.0523599
ob_auto_sun = bpy.data.objects.new('AutoSun', light_auto_sun)
scene.collection.objects.link(ob_auto_sun)
ob_auto_sun.rotation_euler = (0.872665, 0.174533, 0.523599)
bpy.context.view_layer.update()
